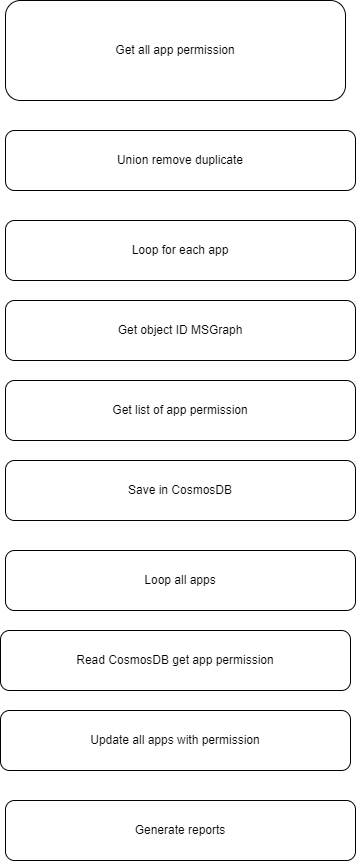

The diagram above was exported from draw.io. Its source (the exported page's mxGraphModel, read from the mxfile embedded in the PNG):
<mxGraphModel dx="1130" dy="782" grid="1" gridSize="10" guides="1" tooltips="1" connect="1" arrows="1" fold="1" page="1" pageScale="1" pageWidth="850" pageHeight="1100" math="0" shadow="0">
  <root>
    <mxCell id="0" />
    <mxCell id="1" parent="0" />
    <mxCell id="2" value="Get all app permission" style="rounded=1;whiteSpace=wrap;html=1;" vertex="1" parent="1">
      <mxGeometry x="260" y="100" width="340" height="100" as="geometry" />
    </mxCell>
    <mxCell id="3" value="Union remove duplicate" style="rounded=1;whiteSpace=wrap;html=1;" vertex="1" parent="1">
      <mxGeometry x="260" y="230" width="350" height="60" as="geometry" />
    </mxCell>
    <mxCell id="4" value="Loop for each app" style="rounded=1;whiteSpace=wrap;html=1;" vertex="1" parent="1">
      <mxGeometry x="260" y="320" width="350" height="60" as="geometry" />
    </mxCell>
    <mxCell id="5" value="Get object ID MSGraph" style="rounded=1;whiteSpace=wrap;html=1;" vertex="1" parent="1">
      <mxGeometry x="260" y="400" width="350" height="60" as="geometry" />
    </mxCell>
    <mxCell id="6" value="Get list of app permission" style="rounded=1;whiteSpace=wrap;html=1;" vertex="1" parent="1">
      <mxGeometry x="260" y="480" width="350" height="60" as="geometry" />
    </mxCell>
    <mxCell id="7" value="Save in CosmosDB" style="rounded=1;whiteSpace=wrap;html=1;" vertex="1" parent="1">
      <mxGeometry x="260" y="560" width="350" height="60" as="geometry" />
    </mxCell>
    <mxCell id="8" value="Loop all apps" style="rounded=1;whiteSpace=wrap;html=1;" vertex="1" parent="1">
      <mxGeometry x="260" y="650" width="350" height="60" as="geometry" />
    </mxCell>
    <mxCell id="9" value="Update all apps with permission" style="rounded=1;whiteSpace=wrap;html=1;" vertex="1" parent="1">
      <mxGeometry x="255" y="810" width="350" height="60" as="geometry" />
    </mxCell>
    <mxCell id="10" value="Generate reports" style="rounded=1;whiteSpace=wrap;html=1;" vertex="1" parent="1">
      <mxGeometry x="260" y="900" width="350" height="60" as="geometry" />
    </mxCell>
    <mxCell id="11" value="Read CosmosDB get app permission" style="rounded=1;whiteSpace=wrap;html=1;" vertex="1" parent="1">
      <mxGeometry x="255" y="730" width="350" height="60" as="geometry" />
    </mxCell>
  </root>
</mxGraphModel>